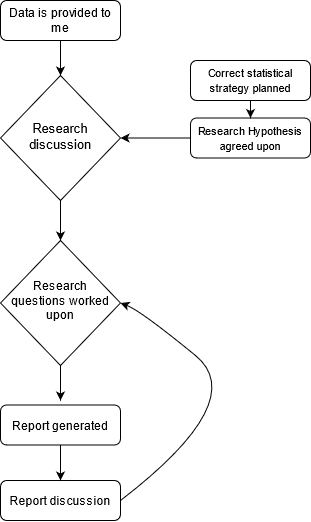

The diagram above was exported from draw.io. Its source (the exported page's mxGraphModel, read from the mxfile embedded in the PNG):
<mxGraphModel dx="1718" dy="927" grid="1" gridSize="10" guides="1" tooltips="1" connect="1" arrows="1" fold="1" page="1" pageScale="1" pageWidth="827" pageHeight="1169" math="0" shadow="0">
  <root>
    <mxCell id="WIyWlLk6GJQsqaUBKTNV-0" />
    <mxCell id="WIyWlLk6GJQsqaUBKTNV-1" parent="WIyWlLk6GJQsqaUBKTNV-0" />
    <mxCell id="WIyWlLk6GJQsqaUBKTNV-3" value="Data is provided to me" style="rounded=1;whiteSpace=wrap;html=1;fontSize=12;glass=0;strokeWidth=1;shadow=0;" parent="WIyWlLk6GJQsqaUBKTNV-1" vertex="1">
      <mxGeometry x="200" y="140" width="120" height="40" as="geometry" />
    </mxCell>
    <mxCell id="WIyWlLk6GJQsqaUBKTNV-6" value="&lt;div style=&quot;font-size: 13px&quot;&gt;&lt;br&gt;&lt;/div&gt;&lt;div style=&quot;font-size: 13px&quot;&gt;Research discussion&lt;/div&gt;&lt;div style=&quot;font-size: 13px&quot;&gt;&lt;br&gt;&lt;/div&gt;" style="rhombus;whiteSpace=wrap;html=1;shadow=0;fontFamily=Helvetica;fontSize=12;align=center;strokeWidth=1;spacing=6;spacingTop=-4;direction=south;" parent="WIyWlLk6GJQsqaUBKTNV-1" vertex="1">
      <mxGeometry x="200" y="215.02" width="120" height="124.98" as="geometry" />
    </mxCell>
    <mxCell id="WIyWlLk6GJQsqaUBKTNV-7" value="&lt;font style=&quot;font-size: 11px&quot;&gt;Research Hypothesis agreed upon&lt;/font&gt;" style="rounded=1;whiteSpace=wrap;html=1;fontSize=12;glass=0;strokeWidth=1;shadow=0;" parent="WIyWlLk6GJQsqaUBKTNV-1" vertex="1">
      <mxGeometry x="390" y="257.51" width="120" height="40" as="geometry" />
    </mxCell>
    <mxCell id="40n0fxtGNeABIJhH-7yZ-1" value="Research questions worked upon" style="rhombus;whiteSpace=wrap;html=1;shadow=0;fontFamily=Helvetica;fontSize=12;align=center;strokeWidth=1;spacing=6;spacingTop=-4;direction=south;" vertex="1" parent="WIyWlLk6GJQsqaUBKTNV-1">
      <mxGeometry x="200" y="380" width="120" height="124.98" as="geometry" />
    </mxCell>
    <mxCell id="40n0fxtGNeABIJhH-7yZ-2" value="" style="endArrow=classic;html=1;exitX=0;exitY=0.5;exitDx=0;exitDy=0;" edge="1" parent="WIyWlLk6GJQsqaUBKTNV-1" source="WIyWlLk6GJQsqaUBKTNV-7" target="WIyWlLk6GJQsqaUBKTNV-6">
      <mxGeometry width="50" height="50" relative="1" as="geometry">
        <mxPoint x="340" y="470" as="sourcePoint" />
        <mxPoint x="390" y="420" as="targetPoint" />
      </mxGeometry>
    </mxCell>
    <mxCell id="40n0fxtGNeABIJhH-7yZ-3" value="&lt;font style=&quot;font-size: 11px&quot;&gt;Correct statistical strategy planned&lt;/font&gt;" style="rounded=1;whiteSpace=wrap;html=1;fontSize=12;glass=0;strokeWidth=1;shadow=0;" vertex="1" parent="WIyWlLk6GJQsqaUBKTNV-1">
      <mxGeometry x="390" y="200" width="120" height="40" as="geometry" />
    </mxCell>
    <mxCell id="40n0fxtGNeABIJhH-7yZ-4" value="" style="endArrow=classic;html=1;exitX=1;exitY=0.5;exitDx=0;exitDy=0;" edge="1" parent="WIyWlLk6GJQsqaUBKTNV-1" source="WIyWlLk6GJQsqaUBKTNV-6" target="40n0fxtGNeABIJhH-7yZ-1">
      <mxGeometry width="50" height="50" relative="1" as="geometry">
        <mxPoint x="340" y="470" as="sourcePoint" />
        <mxPoint x="390" y="420" as="targetPoint" />
      </mxGeometry>
    </mxCell>
    <mxCell id="40n0fxtGNeABIJhH-7yZ-5" value="" style="endArrow=classic;html=1;" edge="1" parent="WIyWlLk6GJQsqaUBKTNV-1" source="40n0fxtGNeABIJhH-7yZ-3" target="WIyWlLk6GJQsqaUBKTNV-7">
      <mxGeometry width="50" height="50" relative="1" as="geometry">
        <mxPoint x="340" y="500" as="sourcePoint" />
        <mxPoint x="390" y="450" as="targetPoint" />
      </mxGeometry>
    </mxCell>
    <mxCell id="40n0fxtGNeABIJhH-7yZ-7" value="Report generated" style="rounded=1;whiteSpace=wrap;html=1;fontSize=12;glass=0;strokeWidth=1;shadow=0;" vertex="1" parent="WIyWlLk6GJQsqaUBKTNV-1">
      <mxGeometry x="200" y="544.5" width="120" height="40" as="geometry" />
    </mxCell>
    <mxCell id="40n0fxtGNeABIJhH-7yZ-8" value="Report discussion" style="rounded=1;whiteSpace=wrap;html=1;fontSize=12;glass=0;strokeWidth=1;shadow=0;" vertex="1" parent="WIyWlLk6GJQsqaUBKTNV-1">
      <mxGeometry x="200" y="620" width="120" height="40" as="geometry" />
    </mxCell>
    <mxCell id="40n0fxtGNeABIJhH-7yZ-9" value="" style="curved=1;endArrow=classic;html=1;exitX=1;exitY=0.5;exitDx=0;exitDy=0;entryX=0.5;entryY=0;entryDx=0;entryDy=0;" edge="1" parent="WIyWlLk6GJQsqaUBKTNV-1" source="40n0fxtGNeABIJhH-7yZ-8" target="40n0fxtGNeABIJhH-7yZ-1">
      <mxGeometry width="50" height="50" relative="1" as="geometry">
        <mxPoint x="340" y="500" as="sourcePoint" />
        <mxPoint x="390" y="450" as="targetPoint" />
        <Array as="points">
          <mxPoint x="450" y="540" />
          <mxPoint x="340" y="450" />
        </Array>
      </mxGeometry>
    </mxCell>
    <mxCell id="40n0fxtGNeABIJhH-7yZ-10" value="" style="endArrow=classic;html=1;exitX=1;exitY=0.5;exitDx=0;exitDy=0;" edge="1" parent="WIyWlLk6GJQsqaUBKTNV-1" source="40n0fxtGNeABIJhH-7yZ-1">
      <mxGeometry width="50" height="50" relative="1" as="geometry">
        <mxPoint x="340" y="500" as="sourcePoint" />
        <mxPoint x="260" y="540" as="targetPoint" />
      </mxGeometry>
    </mxCell>
    <mxCell id="40n0fxtGNeABIJhH-7yZ-11" value="" style="endArrow=classic;html=1;exitX=0.5;exitY=1;exitDx=0;exitDy=0;" edge="1" parent="WIyWlLk6GJQsqaUBKTNV-1" source="40n0fxtGNeABIJhH-7yZ-7" target="40n0fxtGNeABIJhH-7yZ-8">
      <mxGeometry width="50" height="50" relative="1" as="geometry">
        <mxPoint x="340" y="500" as="sourcePoint" />
        <mxPoint x="390" y="450" as="targetPoint" />
      </mxGeometry>
    </mxCell>
    <mxCell id="40n0fxtGNeABIJhH-7yZ-12" value="" style="endArrow=classic;html=1;exitX=0.5;exitY=1;exitDx=0;exitDy=0;" edge="1" parent="WIyWlLk6GJQsqaUBKTNV-1" source="WIyWlLk6GJQsqaUBKTNV-3" target="WIyWlLk6GJQsqaUBKTNV-6">
      <mxGeometry width="50" height="50" relative="1" as="geometry">
        <mxPoint x="340" y="500" as="sourcePoint" />
        <mxPoint x="390" y="450" as="targetPoint" />
      </mxGeometry>
    </mxCell>
  </root>
</mxGraphModel>